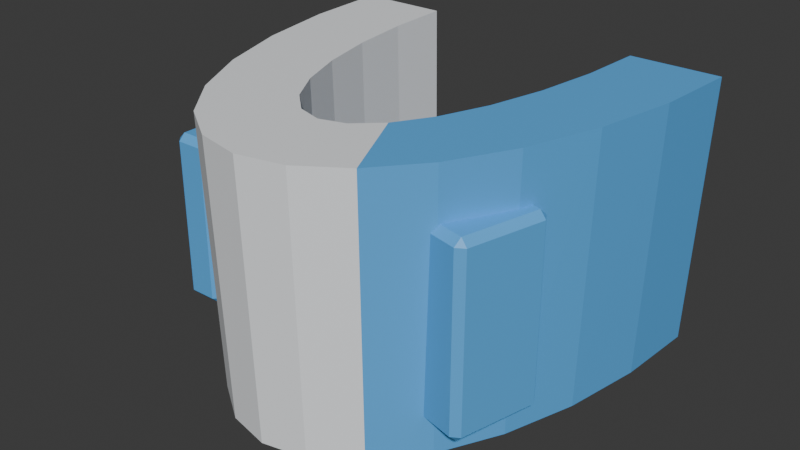 # Source: right_shoulder__base.blend  (saved by Blender 5.1.30; exported with 4.5.12 LTS)
import bpy
from mathutils import Matrix  # noqa: F401  (used for matrix-valued properties, if any)

bpy.ops.wm.read_factory_settings(use_empty=True)
scene = bpy.context.scene
scene.name = 'Scene'

# ---- collections
col_collection = bpy.data.collections.new('Collection'); scene.collection.children.link(col_collection)
col_build_helmet__base = bpy.data.collections.new('build_helmet__base'); scene.collection.children.link(col_build_helmet__base)
col_build_helmet__sleek = bpy.data.collections.new('build_helmet__sleek'); scene.collection.children.link(col_build_helmet__sleek)
col_build_helmet__bold = bpy.data.collections.new('build_helmet__bold'); scene.collection.children.link(col_build_helmet__bold)
col_build_chest__base = bpy.data.collections.new('build_chest__base'); scene.collection.children.link(col_build_chest__base)
col_build_chest__sleek = bpy.data.collections.new('build_chest__sleek'); scene.collection.children.link(col_build_chest__sleek)
col_build_chest__bold = bpy.data.collections.new('build_chest__bold'); scene.collection.children.link(col_build_chest__bold)
col_build_back__base = bpy.data.collections.new('build_back__base'); scene.collection.children.link(col_build_back__base)
col_build_back__sleek = bpy.data.collections.new('build_back__sleek'); scene.collection.children.link(col_build_back__sleek)
col_build_back__bold = bpy.data.collections.new('build_back__bold'); scene.collection.children.link(col_build_back__bold)
col_build_waist__base = bpy.data.collections.new('build_waist__base'); scene.collection.children.link(col_build_waist__base)
col_build_waist__sleek = bpy.data.collections.new('build_waist__sleek'); scene.collection.children.link(col_build_waist__sleek)
col_build_waist__bold = bpy.data.collections.new('build_waist__bold'); scene.collection.children.link(col_build_waist__bold)
col_build_left_shoulder__base = bpy.data.collections.new('build_left_shoulder__base'); scene.collection.children.link(col_build_left_shoulder__base)
col_build_left_shoulder__sleek = bpy.data.collections.new('build_left_shoulder__sleek'); scene.collection.children.link(col_build_left_shoulder__sleek)
col_build_left_shoulder__bold = bpy.data.collections.new('build_left_shoulder__bold'); scene.collection.children.link(col_build_left_shoulder__bold)
col_build_right_shoulder__base = bpy.data.collections.new('build_right_shoulder__base'); scene.collection.children.link(col_build_right_shoulder__base)

# ---- materials (node trees are filled in below, after node groups)
mat_armor_base_surface = bpy.data.materials.new('armor_base_surface')
mat_armor_accent = bpy.data.materials.new('armor_accent')

# ---- material node trees
mat_armor_base_surface.use_nodes = True; mat_armor_base_surface.node_tree.nodes.clear()
_N = mat_armor_base_surface.node_tree.nodes; _L = mat_armor_base_surface.node_tree.links
n0 = _N.new('ShaderNodeOutputMaterial'); n0.name = 'マテリアル出力'; n0.location = (0, 0)
n1 = _N.new('ShaderNodeBsdfPrincipled'); n1.name = 'プリンシプルBSDF'; n1.location = (0, 0)
n1.inputs[0].default_value = (0.9098, 0.9333, 0.9608, 1.0)
_L.new(n1.outputs[0], n0.inputs[0])
n0.is_active_output = True
mat_armor_accent.use_nodes = True; mat_armor_accent.node_tree.nodes.clear()
_N = mat_armor_accent.node_tree.nodes; _L = mat_armor_accent.node_tree.links
n0 = _N.new('ShaderNodeOutputMaterial'); n0.name = 'マテリアル出力'; n0.location = (0, 0)
n1 = _N.new('ShaderNodeBsdfPrincipled'); n1.name = 'プリンシプルBSDF'; n1.location = (0, 0)
n1.inputs[0].default_value = (0.1059, 0.4353, 0.8784, 1.0)
_L.new(n1.outputs[0], n0.inputs[0])
n0.is_active_output = True

# ---- world
world_world = bpy.data.worlds.new('World'); scene.world = world_world
world_world.use_nodes = True; world_world.node_tree.nodes.clear()
_N = world_world.node_tree.nodes; _L = world_world.node_tree.links
n0 = _N.new('ShaderNodeOutputWorld'); n0.name = 'World Output'; n0.location = (200, 100)
n1 = _N.new('ShaderNodeBackground'); n1.name = 'Background'; n1.location = (-200, 100)
n1.inputs[0].default_value = (0.05088, 0.05088, 0.05088, 1.0)
_L.new(n1.outputs[0], n0.inputs[0])
n0.is_active_output = True
world_world.color = (0.05088, 0.05088, 0.05088)
world_world.sun_shadow_jitter_overblur = 0.0

# ---- meshes
me_armor_right_shoulder__base_v001 = bpy.data.meshes.new('armor_right_shoulder__base_v001')
me_armor_right_shoulder__base_v001.from_pydata([(-0.047, 0.0841, -0.049), (-0.0846, 0.0841, -0.049), (-0.04582, 0.05584, -0.049), (-0.08248, 0.04747, -0.049), (-0.04235, 0.029, -0.049), (-0.07622, 0.01268, -0.049), (-0.03675, 0.004917, -0.049), (-0.06614, -0.01853, -0.049), (-0.0293, -0.01519, -0.049), (-0.05275, -0.04459, -0.049), (-0.02039, -0.03032, -0.049), (-0.03671, -0.0642, -0.049), (-0.01046, -0.03972, -0.049), (-0.01883, -0.07637, -0.049), (0.0, -0.0429, -0.049), (0.0, -0.0805, -0.049), (0.01046, -0.03972, -0.049), (0.01883, -0.07637, -0.049), (0.02039, -0.03032, -0.049), (0.03671, -0.0642, -0.049), (0.0293, -0.01519, -0.049), (0.05275, -0.04459, -0.049), (0.03675, 0.004917, -0.049), (0.06614, -0.01853, -0.049), (0.04235, 0.029, -0.049), (0.07622, 0.01268, -0.049), (0.04582, 0.05584, -0.049), (0.08248, 0.04747, -0.049), (0.047, 0.0841, -0.049), (0.0846, 0.0841, -0.049), (-0.049, 0.0841, 0.069), (-0.0882, 0.0841, 0.069), (-0.04777, 0.05539, 0.069), (-0.08599, 0.04667, 0.069), (-0.04415, 0.02813, 0.069), (-0.07947, 0.01112, 0.069), (-0.03831, 0.00367, 0.069), (-0.06896, -0.02077, 0.069), (-0.03055, -0.01676, 0.069), (-0.05499, -0.0474, 0.069), (-0.02126, -0.03212, 0.069), (-0.03827, -0.06744, 0.069), (-0.0109, -0.04167, 0.069), (-0.01963, -0.07988, 0.069), (0.0, -0.0449, 0.069), (0.0, -0.0841, 0.069), (0.0109, -0.04167, 0.069), (0.01963, -0.07988, 0.069), (0.02126, -0.03212, 0.069), (0.03827, -0.06744, 0.069), (0.03055, -0.01676, 0.069), (0.05499, -0.0474, 0.069), (0.03831, 0.00367, 0.069), (0.06896, -0.02077, 0.069), (0.04415, 0.02813, 0.069), (0.07947, 0.01112, 0.069), (0.04777, 0.05539, 0.069), (0.08599, 0.04667, 0.069), (0.049, 0.0841, 0.069), (0.0882, 0.0841, 0.069), (0.05703, -0.008417, -0.03127), (0.05631, -0.01133, -0.03427), (0.0534, -0.0106, -0.03127), (0.04808, -0.04432, -0.03427), (0.04736, -0.04723, -0.03127), (0.04517, -0.04359, -0.03127), (0.05703, -0.008417, 0.04351), (0.0534, -0.0106, 0.04351), (0.05631, -0.01133, 0.04651), (0.04736, -0.04723, 0.04351), (0.04808, -0.04432, 0.04651), (0.04517, -0.04359, 0.04351), (0.0745, -0.01277, -0.03127), (0.07668, -0.01641, -0.03127), (0.07377, -0.01568, -0.03427), (0.06482, -0.05158, -0.03127), (0.06555, -0.04867, -0.03427), (0.06846, -0.0494, -0.03127), (0.0745, -0.01277, 0.04351), (0.07377, -0.01568, 0.04651), (0.07668, -0.01641, 0.04351), (0.06482, -0.05158, 0.04351), (0.06846, -0.0494, 0.04351), (0.06555, -0.04867, 0.04651), (-0.08597, 0.03754, -0.03494), (-0.08597, 0.03454, -0.03794), (-0.08897, 0.03454, -0.03494), (-0.08597, -0.03454, -0.03794), (-0.08597, -0.03754, -0.03494), (-0.08897, -0.03454, -0.03494), (-0.08597, 0.03754, 0.03494), (-0.08897, 0.03454, 0.03494), (-0.08597, 0.03454, 0.03794), (-0.08597, -0.03754, 0.03494), (-0.08597, -0.03454, 0.03794), (-0.08897, -0.03454, 0.03494), (-0.07397, 0.03754, -0.03494), (-0.07097, 0.03454, -0.03494), (-0.07397, 0.03454, -0.03794), (-0.07397, -0.03754, -0.03494), (-0.07397, -0.03454, -0.03794), (-0.07097, -0.03454, -0.03494), (-0.07397, 0.03754, 0.03494), (-0.07397, 0.03454, 0.03794), (-0.07097, 0.03454, 0.03494), (-0.07397, -0.03754, 0.03494), (-0.07097, -0.03454, 0.03494), (-0.07397, -0.03454, 0.03794)], [], [(1, 31, 33, 3), (0, 2, 32, 30), (30, 32, 33, 31), (0, 1, 3, 2), (3, 33, 35, 5), (2, 4, 34, 32), (32, 34, 35, 33), (2, 3, 5, 4), (5, 35, 37, 7), (4, 6, 36, 34), (34, 36, 37, 35), (4, 5, 7, 6), (7, 37, 39, 9), (6, 8, 38, 36), (36, 38, 39, 37), (6, 7, 9, 8), (9, 39, 41, 11), (8, 10, 40, 38), (38, 40, 41, 39), (8, 9, 11, 10), (11, 41, 43, 13), (10, 12, 42, 40), (40, 42, 43, 41), (10, 11, 13, 12), (13, 43, 45, 15), (12, 14, 44, 42), (42, 44, 45, 43), (12, 13, 15, 14), (15, 45, 47, 17), (14, 16, 46, 44), (44, 46, 47, 45), (14, 15, 17, 16), (17, 47, 49, 19), (16, 18, 48, 46), (46, 48, 49, 47), (16, 17, 19, 18), (19, 49, 51, 21), (18, 20, 50, 48), (48, 50, 51, 49), (18, 19, 21, 20), (21, 51, 53, 23), (20, 22, 52, 50), (50, 52, 53, 51), (20, 21, 23, 22), (23, 53, 55, 25), (22, 24, 54, 52), (52, 54, 55, 53), (22, 23, 25, 24), (25, 55, 57, 27), (24, 26, 56, 54), (54, 56, 57, 55), (24, 25, 27, 26), (27, 57, 59, 29), (26, 28, 58, 56), (56, 58, 59, 57), (26, 27, 29, 28), (0, 1, 31, 30), (28, 58, 59, 29), (60, 61, 62), (63, 64, 65), (66, 67, 68), (69, 70, 71), (72, 73, 74), (75, 76, 77), (78, 79, 80), (81, 82, 83), (66, 60, 62, 67), (61, 63, 65, 62), (64, 69, 71, 65), (70, 68, 67, 71), (78, 66, 68, 79), (69, 81, 83, 70), (82, 80, 79, 83), (72, 78, 80, 73), (81, 75, 77, 82), (76, 74, 73, 77), (60, 72, 74, 61), (75, 64, 63, 76), (66, 78, 72, 60), (62, 65, 71, 67), (74, 76, 63, 61), (81, 69, 64, 75), (68, 70, 83, 79), (80, 82, 77, 73), (84, 85, 86), (87, 88, 89), (90, 91, 92), (93, 94, 95), (96, 97, 98), (99, 100, 101), (102, 103, 104), (105, 106, 107), (90, 84, 86, 91), (85, 87, 89, 86), (88, 93, 95, 89), (94, 92, 91, 95), (102, 90, 92, 103), (93, 105, 107, 94), (106, 104, 103, 107), (96, 102, 104, 97), (105, 99, 101, 106), (100, 98, 97, 101), (84, 96, 98, 85), (99, 88, 87, 100), (90, 102, 96, 84), (86, 89, 95, 91), (98, 100, 87, 85), (105, 93, 88, 99), (92, 94, 107, 103), (104, 106, 101, 97)])
me_armor_right_shoulder__base_v001.polygons.foreach_set('material_index', [0, 0, 0, 0, 0, 0, 0, 0, 0, 0, 0, 0, 0, 0, 0, 0, 0, 0, 0, 0, 0, 0, 0, 0, 0, 0, 0, 0, 0, 0, 0, 0, 0, 0, 0, 0, 1, 1, 1, 1, 1, 1, 1, 1, 1, 1, 1, 1, 1, 1, 1, 1, 1, 1, 1, 1, 1, 1, 1, 1, 1, 1, 1, 1, 1, 1, 1, 1, 1, 1, 1, 1, 1, 1, 1, 1, 1, 1, 1, 1, 1, 1, 1, 1, 1, 1, 1, 1, 1, 1, 1, 1, 1, 1, 1, 1, 1, 1, 1, 1, 1, 1, 1, 1, 1, 1, 1, 1, 1, 1])
_uv = me_armor_right_shoulder__base_v001.uv_layers.new(name='UVマップ')
_uv.uv.foreach_set('vector', [0.3326, 0.5421, 0.3333, 0.7946, 0.2531, 0.7947, 0.2541, 0.5422, 0.604, 0.8292, 0.604, 0.7687, 0.8564, 0.7677, 0.8564, 0.8292, 0.003761, 0.2975, 0.06517, 0.2949, 0.08383, 0.3766, 0.003761, 0.3814, 0.5943, 0.515, 0.5943, 0.5955, 0.5159, 0.5909, 0.5338, 0.5125, 0.2541, 0.5422, 0.2531, 0.7947, 0.1765, 0.7948, 0.1791, 0.5423, 0.604, 0.7687, 0.6039, 0.711, 0.8563, 0.7091, 0.8564, 0.7677, 0.06517, 0.2949, 0.1235, 0.2871, 0.1599, 0.3627, 0.08383, 0.3766, 0.5338, 0.5125, 0.5159, 0.5909, 0.4415, 0.5776, 0.4764, 0.5051, 0.1791, 0.5423, 0.1765, 0.7948, 0.1072, 0.7948, 0.1114, 0.5423, 0.6039, 0.711, 0.6039, 0.6589, 0.8563, 0.6562, 0.8563, 0.7091, 0.1235, 0.2871, 0.1758, 0.2746, 0.2281, 0.3402, 0.1599, 0.3627, 0.4764, 0.5051, 0.4415, 0.5776, 0.3748, 0.556, 0.4249, 0.4931, 0.1114, 0.5423, 0.1072, 0.7948, 0.04881, 0.7947, 0.05424, 0.5422, 0.6039, 0.6589, 0.6039, 0.6152, 0.8564, 0.6118, 0.8563, 0.6562, 0.1758, 0.2746, 0.2195, 0.258, 0.2851, 0.3103, 0.2281, 0.3402, 0.4249, 0.4931, 0.3748, 0.556, 0.319, 0.5273, 0.3819, 0.4772, 0.05424, 0.5422, 0.04881, 0.7947, 0.004212, 0.7946, 0.01063, 0.5421, 0.6039, 0.6152, 0.604, 0.582, 0.8564, 0.5781, 0.8564, 0.6118, 0.2195, 0.258, 0.2524, 0.2382, 0.3279, 0.2746, 0.2851, 0.3103, 0.3819, 0.4772, 0.319, 0.5273, 0.2771, 0.493, 0.3495, 0.4581, 0.618, 0.1637, 0.3655, 0.1673, 0.3653, 0.1285, 0.6178, 0.1266, 0.604, 0.582, 0.604, 0.561, 0.8564, 0.5566, 0.8564, 0.5781, 0.2524, 0.2382, 0.2728, 0.216, 0.3546, 0.2347, 0.3279, 0.2746, 0.3495, 0.4581, 0.2771, 0.493, 0.251, 0.4548, 0.3294, 0.4369, 0.6178, 0.1266, 0.3653, 0.1285, 0.3652, 0.08689, 0.6177, 0.08667, 0.2562, 0.806, 0.2561, 0.8279, 0.00368, 0.8273, 0.003776, 0.8044, 0.2728, 0.216, 0.2797, 0.1927, 0.3636, 0.1927, 0.3546, 0.2347, 0.3294, 0.4369, 0.251, 0.4548, 0.2422, 0.4145, 0.3226, 0.4145, 0.6177, 0.08667, 0.3652, 0.08689, 0.3653, 0.04457, 0.6178, 0.04608, 0.2561, 0.8279, 0.2561, 0.8507, 0.003679, 0.851, 0.00368, 0.8273, 0.2797, 0.1927, 0.2728, 0.1694, 0.3546, 0.1507, 0.3636, 0.1927, 0.3226, 0.4145, 0.2422, 0.4145, 0.251, 0.3742, 0.3294, 0.3921, 0.6178, 0.04608, 0.3653, 0.04457, 0.3655, 0.00366, 0.618, 0.00681, 0.2561, 0.8507, 0.2562, 0.873, 0.003772, 0.8742, 0.003679, 0.851, 0.2728, 0.1694, 0.2524, 0.1472, 0.3279, 0.1108, 0.3546, 0.1507, 0.3294, 0.3921, 0.251, 0.3742, 0.2771, 0.336, 0.3495, 0.3709, 0.6015, 0.2359, 0.854, 0.2291, 0.854, 0.2703, 0.6016, 0.2762, 0.5949, 0.6077, 0.5951, 0.6391, 0.3426, 0.6358, 0.3425, 0.604, 0.2524, 0.1472, 0.2195, 0.1273, 0.2851, 0.07505, 0.3279, 0.1108, 0.3495, 0.3709, 0.2771, 0.336, 0.319, 0.3017, 0.3819, 0.3518, 0.6016, 0.2762, 0.854, 0.2703, 0.8541, 0.3258, 0.6016, 0.3306, 0.5951, 0.6391, 0.5952, 0.6812, 0.3428, 0.6786, 0.3426, 0.6358, 0.2195, 0.1273, 0.1758, 0.1107, 0.2281, 0.04518, 0.2851, 0.07505, 0.3819, 0.3518, 0.319, 0.3017, 0.3748, 0.273, 0.4249, 0.3359, 0.6016, 0.3306, 0.8541, 0.3258, 0.8541, 0.3929, 0.6016, 0.3962, 0.5952, 0.6812, 0.5953, 0.7321, 0.3429, 0.7303, 0.3428, 0.6786, 0.1758, 0.1107, 0.1235, 0.09825, 0.1599, 0.0227, 0.2281, 0.04518, 0.4249, 0.3359, 0.3748, 0.273, 0.4415, 0.2514, 0.4764, 0.3239, 0.6016, 0.3962, 0.8541, 0.3929, 0.854, 0.4682, 0.6016, 0.47, 0.5953, 0.7321, 0.5954, 0.7891, 0.343, 0.7881, 0.3429, 0.7303, 0.1235, 0.09825, 0.06517, 0.0905, 0.08383, 0.008743, 0.1599, 0.0227, 0.4764, 0.3239, 0.4415, 0.2514, 0.5159, 0.2381, 0.5338, 0.3165, 0.6016, 0.47, 0.854, 0.4682, 0.854, 0.548, 0.6015, 0.548, 0.5954, 0.7891, 0.5955, 0.8493, 0.3431, 0.8493, 0.343, 0.7881, 0.06517, 0.0905, 0.003761, 0.08787, 0.003761, 0.004012, 0.08383, 0.008743, 0.5338, 0.3165, 0.5159, 0.2381, 0.5943, 0.2335, 0.5943, 0.314, 0.8814, 0.1048, 0.88, 0.1852, 0.6275, 0.1886, 0.6289, 0.1048, 0.8814, 0.09608, 0.6289, 0.09608, 0.6275, 0.01231, 0.88, 0.01573, 0.1716, 0.2435, 0.1779, 0.2453, 0.1715, 0.2515, 0.003934, 0.1278, 0.01034, 0.1216, 0.01033, 0.1296, 0.0116, 0.2435, 0.01156, 0.2515, 0.005126, 0.2453, 0.1703, 0.1216, 0.1767, 0.1278, 0.1703, 0.1296, 0.1846, 0.465, 0.1846, 0.457, 0.191, 0.4589, 0.502, 0.3342, 0.5039, 0.3278, 0.5101, 0.3342, 0.0246, 0.465, 0.01817, 0.4589, 0.02462, 0.457, 0.502, 0.4942, 0.5101, 0.4942, 0.5039, 0.5006, 0.0116, 0.2435, 0.1716, 0.2435, 0.1715, 0.2515, 0.01156, 0.2515, 0.34, 0.01202, 0.2672, 0.01202, 0.2672, 0.005597, 0.34, 0.005597, 0.01034, 0.1216, 0.1703, 0.1216, 0.1703, 0.1296, 0.01033, 0.1296, 0.1899, 0.1581, 0.1899, 0.2308, 0.1835, 0.2308, 0.1835, 0.1581, 0.2285, 0.2372, 0.1899, 0.2372, 0.1899, 0.2308, 0.2285, 0.2308, 0.1899, 0.1517, 0.2285, 0.1517, 0.2285, 0.1581, 0.1899, 0.1581, 0.2349, 0.1581, 0.2349, 0.2308, 0.2285, 0.2308, 0.2285, 0.1581, 0.1846, 0.465, 0.0246, 0.465, 0.02462, 0.457, 0.1846, 0.457, 0.502, 0.4942, 0.502, 0.3342, 0.5101, 0.3342, 0.5101, 0.4942, 0.2672, 0.05052, 0.34, 0.05052, 0.34, 0.05694, 0.2672, 0.05694, 0.3464, 0.01202, 0.3464, 0.05052, 0.34, 0.05052, 0.34, 0.01202, 0.2608, 0.05052, 0.2608, 0.01202, 0.2672, 0.01202, 0.2672, 0.05052, 0.0116, 0.2435, 0.0115, 0.2066, 0.1715, 0.2066, 0.1716, 0.2435, 0.0104, 0.1993, 0.01033, 0.1296, 0.1703, 0.1296, 0.1704, 0.1993, 0.34, 0.05052, 0.2672, 0.05052, 0.2672, 0.01202, 0.34, 0.01202, 0.502, 0.4942, 0.4653, 0.4941, 0.4653, 0.3342, 0.502, 0.3342, 0.1899, 0.2308, 0.1899, 0.1581, 0.2285, 0.1581, 0.2285, 0.2308, 0.02462, 0.457, 0.02451, 0.3874, 0.1845, 0.3874, 0.1846, 0.457, 0.3754, 0.1831, 0.3691, 0.1829, 0.3755, 0.1765, 0.9283, 0.8341, 0.9347, 0.8405, 0.928, 0.8405, 0.5249, 0.1831, 0.525, 0.1765, 0.5314, 0.1829, 0.9347, 0.99, 0.9283, 0.9964, 0.928, 0.99, 0.7599, 0.9917, 0.7599, 0.9849, 0.7663, 0.9853, 0.1596, 0.5057, 0.1661, 0.506, 0.1596, 0.5124, 0.6104, 0.9917, 0.604, 0.9853, 0.6104, 0.9849, 0.0101, 0.5057, 0.01014, 0.5124, 0.003724, 0.506, 0.5249, 0.1831, 0.3754, 0.1831, 0.3755, 0.1765, 0.525, 0.1765, 0.5582, 0.4752, 0.5582, 0.3274, 0.5646, 0.3274, 0.5646, 0.4752, 0.9347, 0.8405, 0.9347, 0.99, 0.928, 0.99, 0.928, 0.8405, 0.9283, 0.9964, 0.7807, 0.9964, 0.7804, 0.99, 0.928, 0.99, 0.525, 0.2088, 0.5249, 0.1831, 0.5314, 0.1829, 0.5314, 0.2085, 0.2021, 0.3583, 0.2278, 0.3583, 0.2278, 0.3647, 0.2021, 0.3647, 0.6104, 0.8374, 0.6104, 0.9849, 0.604, 0.9853, 0.6039, 0.8377, 0.7599, 0.9917, 0.6104, 0.9917, 0.6104, 0.9849, 0.7599, 0.9849, 0.0101, 0.5057, 0.1596, 0.5057, 0.1596, 0.5124, 0.01014, 0.5124, 0.5326, 0.3274, 0.5326, 0.4752, 0.5261, 0.4752, 0.5261, 0.3274, 0.5582, 0.4816, 0.5326, 0.4816, 0.5326, 0.4752, 0.5582, 0.4752, 0.1596, 0.5057, 0.1596, 0.48, 0.1661, 0.4804, 0.1661, 0.506, 0.5249, 0.1831, 0.525, 0.2088, 0.3755, 0.2088, 0.3754, 0.1831, 0.7804, 0.8405, 0.928, 0.8405, 0.928, 0.99, 0.7804, 0.99, 0.5326, 0.4752, 0.5326, 0.3274, 0.5582, 0.3274, 0.5582, 0.4752, 0.0101, 0.5057, 0.01011, 0.48, 0.1596, 0.48, 0.1596, 0.5057, 0.2021, 0.5124, 0.2021, 0.3647, 0.2278, 0.3647, 0.2278, 0.5124, 0.6104, 0.9849, 0.6104, 0.8374, 0.7599, 0.8374, 0.7599, 0.9849])
me_armor_right_shoulder__base_v001.materials.append(mat_armor_base_surface)
me_armor_right_shoulder__base_v001.materials.append(mat_armor_accent)
me_armor_right_shoulder__base_v001.update()

# ---- objects
ob_armor_right_shoulder__base_v001 = bpy.data.objects.new('armor_right_shoulder__base_v001', me_armor_right_shoulder__base_v001)

# ---- transforms, parenting, visibility, modifiers, constraints
ob_armor_right_shoulder__base_v001.location = (0.0, 0.0, 0.0)

# ---- collection membership
col_build_right_shoulder__base.objects.link(ob_armor_right_shoulder__base_v001)

# ---- scene / render settings (as saved in the file)
scene.frame_start = 1; scene.frame_end = 250; scene.frame_set(1)
scene.render.engine = 'BLENDER_EEVEE_NEXT'
scene.render.bake_bias = 0.0
scene.render.bake_samples = 0
scene.cycles.sampling_pattern = 'TABULATED_SOBOL'
scene.eevee.use_volume_custom_range = False
bpy.context.view_layer.update()

# ---- added for rendering (the .blend has no active camera and no usable light): camera, sun
cam_auto = bpy.data.cameras.new('AutoCamera')
cam_auto.lens = 50.0
cam_auto.sensor_width = 36.0
cam_auto.clip_end = 1000.0
ob_auto_camera = bpy.data.objects.new('AutoCamera', cam_auto)
scene.collection.objects.link(ob_auto_camera)
ob_auto_camera.location = (0.25063, -0.301216, 0.210811)
ob_auto_camera.rotation_euler = (1.09748, -7.21219e-08, 0.694738)
scene.camera = ob_auto_camera
light_auto_sun = bpy.data.lights.new('AutoSun', 'SUN')
light_auto_sun.energy = 3.0
light_auto_sun.angle = 0.0523599
ob_auto_sun = bpy.data.objects.new('AutoSun', light_auto_sun)
scene.collection.objects.link(ob_auto_sun)
ob_auto_sun.rotation_euler = (0.872665, 0.174533, 0.523599)
bpy.context.view_layer.update()
